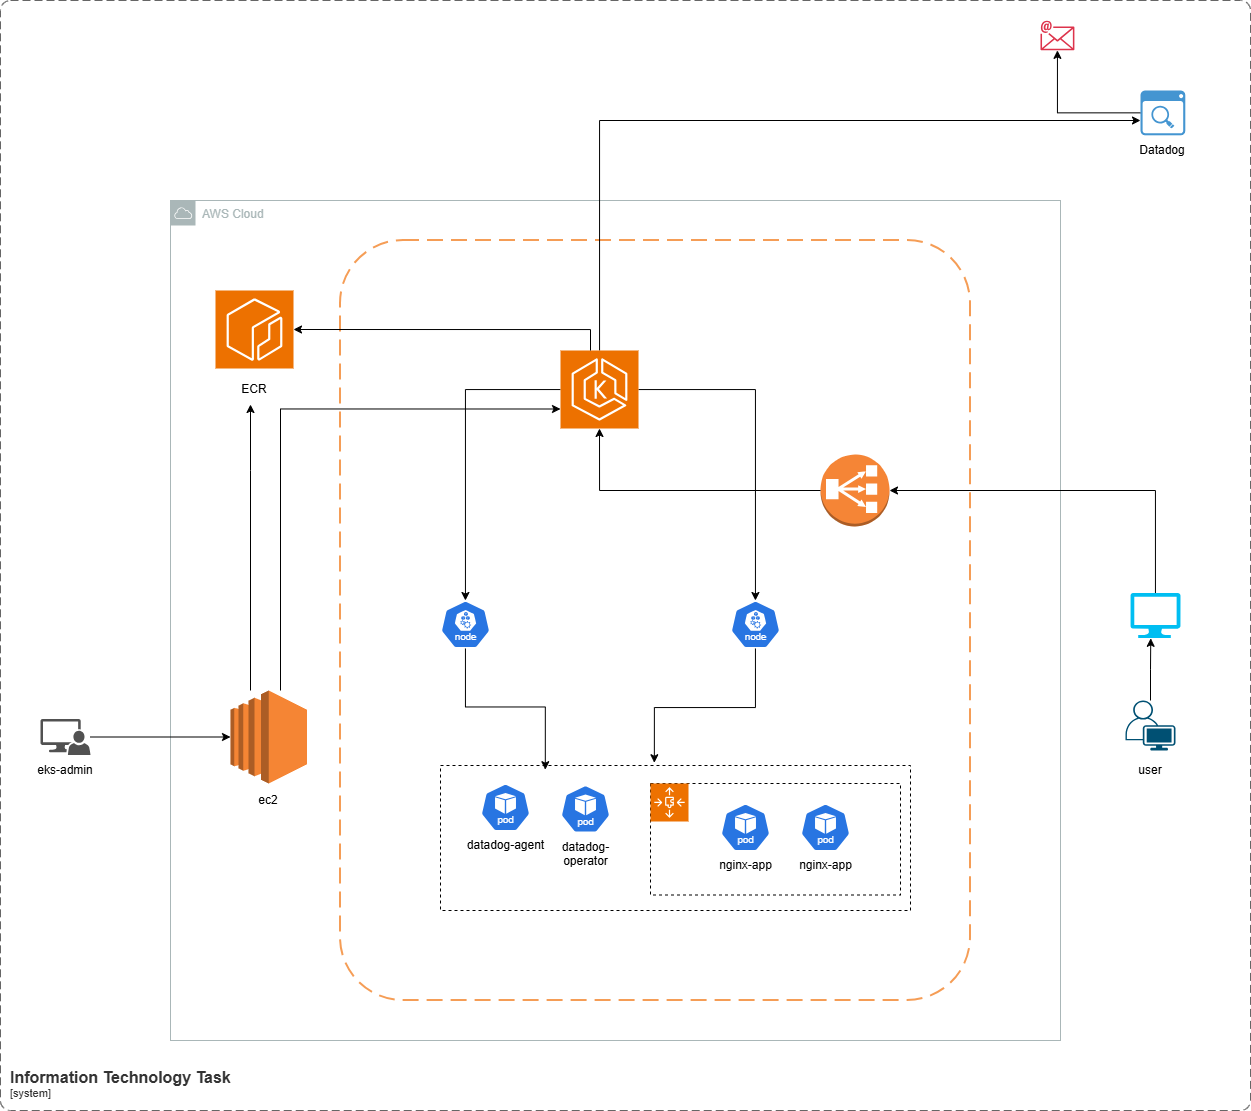

The diagram above was exported from draw.io. Its source (the exported page's mxGraphModel, read from the mxfile embedded in the PNG):
<mxGraphModel dx="3258" dy="1378" grid="1" gridSize="10" guides="1" tooltips="1" connect="1" arrows="1" fold="1" page="1" pageScale="1" pageWidth="827" pageHeight="1169" math="0" shadow="0">
  <root>
    <mxCell id="0" />
    <mxCell id="1" parent="0" />
    <mxCell id="vHTn4rH61NRQvU65LILE-2" value="AWS Cloud" style="sketch=0;outlineConnect=0;gradientColor=none;html=1;whiteSpace=wrap;fontSize=12;fontStyle=0;shape=mxgraph.aws4.group;grIcon=mxgraph.aws4.group_aws_cloud;strokeColor=#AAB7B8;fillColor=none;verticalAlign=top;align=left;spacingLeft=30;fontColor=#AAB7B8;dashed=0;" parent="1" vertex="1">
      <mxGeometry x="-520" y="200" width="890" height="840" as="geometry" />
    </mxCell>
    <mxCell id="vHTn4rH61NRQvU65LILE-18" value="" style="rounded=1;arcSize=10;dashed=1;strokeColor=#F59D56;fillColor=none;gradientColor=none;dashPattern=8 4;strokeWidth=2;" parent="1" vertex="1">
      <mxGeometry x="-350" y="240" width="630" height="760" as="geometry" />
    </mxCell>
    <mxCell id="W3wQ7WKOS4xcLge8f8HI-3" value="" style="rounded=0;whiteSpace=wrap;html=1;fillColor=none;dashed=1;" vertex="1" parent="1">
      <mxGeometry x="-40" y="783" width="250" height="111.5" as="geometry" />
    </mxCell>
    <mxCell id="vHTn4rH61NRQvU65LILE-30" value="" style="rounded=0;whiteSpace=wrap;html=1;fillColor=none;dashed=1;" parent="1" vertex="1">
      <mxGeometry x="-250" y="765" width="470" height="145" as="geometry" />
    </mxCell>
    <mxCell id="vHTn4rH61NRQvU65LILE-13" style="edgeStyle=orthogonalEdgeStyle;rounded=0;orthogonalLoop=1;jettySize=auto;html=1;" parent="1" source="vHTn4rH61NRQvU65LILE-1" target="vHTn4rH61NRQvU65LILE-5" edge="1">
      <mxGeometry relative="1" as="geometry">
        <Array as="points">
          <mxPoint x="-91" y="120" />
        </Array>
      </mxGeometry>
    </mxCell>
    <mxCell id="vHTn4rH61NRQvU65LILE-35" style="edgeStyle=orthogonalEdgeStyle;rounded=0;orthogonalLoop=1;jettySize=auto;html=1;" parent="1" source="vHTn4rH61NRQvU65LILE-1" target="vHTn4rH61NRQvU65LILE-9" edge="1">
      <mxGeometry relative="1" as="geometry" />
    </mxCell>
    <mxCell id="vHTn4rH61NRQvU65LILE-36" style="edgeStyle=orthogonalEdgeStyle;rounded=0;orthogonalLoop=1;jettySize=auto;html=1;" parent="1" source="vHTn4rH61NRQvU65LILE-1" target="vHTn4rH61NRQvU65LILE-10" edge="1">
      <mxGeometry relative="1" as="geometry" />
    </mxCell>
    <mxCell id="vHTn4rH61NRQvU65LILE-1" value="" style="sketch=0;points=[[0,0,0],[0.25,0,0],[0.5,0,0],[0.75,0,0],[1,0,0],[0,1,0],[0.25,1,0],[0.5,1,0],[0.75,1,0],[1,1,0],[0,0.25,0],[0,0.5,0],[0,0.75,0],[1,0.25,0],[1,0.5,0],[1,0.75,0]];outlineConnect=0;fontColor=#232F3E;fillColor=#ED7100;strokeColor=#ffffff;dashed=0;verticalLabelPosition=bottom;verticalAlign=top;align=center;html=1;fontSize=12;fontStyle=0;aspect=fixed;shape=mxgraph.aws4.resourceIcon;resIcon=mxgraph.aws4.eks;" parent="1" vertex="1">
      <mxGeometry x="-130" y="350" width="78" height="78" as="geometry" />
    </mxCell>
    <mxCell id="vHTn4rH61NRQvU65LILE-8" style="edgeStyle=orthogonalEdgeStyle;rounded=0;orthogonalLoop=1;jettySize=auto;html=1;" parent="1" source="vHTn4rH61NRQvU65LILE-5" target="vHTn4rH61NRQvU65LILE-7" edge="1">
      <mxGeometry relative="1" as="geometry" />
    </mxCell>
    <mxCell id="vHTn4rH61NRQvU65LILE-5" value="" style="shadow=0;dashed=0;html=1;strokeColor=none;fillColor=#4495D1;labelPosition=center;verticalLabelPosition=bottom;verticalAlign=top;align=center;outlineConnect=0;shape=mxgraph.veeam.2d.monitoring_console;" parent="1" vertex="1">
      <mxGeometry x="450" y="90" width="44.8" height="44.8" as="geometry" />
    </mxCell>
    <mxCell id="vHTn4rH61NRQvU65LILE-6" value="Datadog" style="text;html=1;whiteSpace=wrap;strokeColor=none;fillColor=none;align=center;verticalAlign=middle;rounded=0;" parent="1" vertex="1">
      <mxGeometry x="442.4" y="134.8" width="60" height="30" as="geometry" />
    </mxCell>
    <mxCell id="vHTn4rH61NRQvU65LILE-7" value="" style="sketch=0;outlineConnect=0;fontColor=#232F3E;gradientColor=none;fillColor=#DD344C;strokeColor=none;dashed=0;verticalLabelPosition=bottom;verticalAlign=top;align=center;html=1;fontSize=12;fontStyle=0;aspect=fixed;shape=mxgraph.aws4.email;" parent="1" vertex="1">
      <mxGeometry x="350" y="20" width="33.91" height="30" as="geometry" />
    </mxCell>
    <mxCell id="vHTn4rH61NRQvU65LILE-9" value="" style="aspect=fixed;sketch=0;html=1;dashed=0;whitespace=wrap;verticalLabelPosition=bottom;verticalAlign=top;fillColor=#2875E2;strokeColor=#ffffff;points=[[0.005,0.63,0],[0.1,0.2,0],[0.9,0.2,0],[0.5,0,0],[0.995,0.63,0],[0.72,0.99,0],[0.5,1,0],[0.28,0.99,0]];shape=mxgraph.kubernetes.icon2;kubernetesLabel=1;prIcon=node" parent="1" vertex="1">
      <mxGeometry x="-250" y="600" width="50" height="48" as="geometry" />
    </mxCell>
    <mxCell id="vHTn4rH61NRQvU65LILE-10" value="" style="aspect=fixed;sketch=0;html=1;dashed=0;whitespace=wrap;verticalLabelPosition=bottom;verticalAlign=top;fillColor=#2875E2;strokeColor=#ffffff;points=[[0.005,0.63,0],[0.1,0.2,0],[0.9,0.2,0],[0.5,0,0],[0.995,0.63,0],[0.72,0.99,0],[0.5,1,0],[0.28,0.99,0]];shape=mxgraph.kubernetes.icon2;kubernetesLabel=1;prIcon=node" parent="1" vertex="1">
      <mxGeometry x="40" y="600" width="50" height="48" as="geometry" />
    </mxCell>
    <mxCell id="vHTn4rH61NRQvU65LILE-14" value="" style="points=[[0.35,0,0],[0.98,0.51,0],[1,0.71,0],[0.67,1,0],[0,0.795,0],[0,0.65,0]];verticalLabelPosition=bottom;sketch=0;html=1;verticalAlign=top;aspect=fixed;align=center;pointerEvents=1;shape=mxgraph.cisco19.user;fillColor=#005073;strokeColor=none;" parent="1" vertex="1">
      <mxGeometry x="435" y="700" width="50" height="50" as="geometry" />
    </mxCell>
    <mxCell id="vHTn4rH61NRQvU65LILE-15" value="" style="sketch=0;pointerEvents=1;shadow=0;dashed=0;html=1;strokeColor=none;labelPosition=center;verticalLabelPosition=bottom;verticalAlign=top;align=center;fillColor=#515151;shape=mxgraph.mscae.system_center.admin_console" parent="1" vertex="1">
      <mxGeometry x="-650" y="718.5" width="50" height="36" as="geometry" />
    </mxCell>
    <mxCell id="vHTn4rH61NRQvU65LILE-20" value="" style="outlineConnect=0;dashed=0;verticalLabelPosition=bottom;verticalAlign=top;align=center;html=1;shape=mxgraph.aws3.classic_load_balancer;fillColor=#F58536;gradientColor=none;" parent="1" vertex="1">
      <mxGeometry x="130" y="454" width="69" height="72" as="geometry" />
    </mxCell>
    <mxCell id="vHTn4rH61NRQvU65LILE-24" style="edgeStyle=orthogonalEdgeStyle;rounded=0;orthogonalLoop=1;jettySize=auto;html=1;" parent="1" source="vHTn4rH61NRQvU65LILE-23" target="vHTn4rH61NRQvU65LILE-20" edge="1">
      <mxGeometry relative="1" as="geometry">
        <Array as="points">
          <mxPoint x="465" y="490" />
        </Array>
      </mxGeometry>
    </mxCell>
    <mxCell id="vHTn4rH61NRQvU65LILE-23" value="" style="verticalLabelPosition=bottom;html=1;verticalAlign=top;align=center;strokeColor=none;fillColor=#00BEF2;shape=mxgraph.azure.computer;pointerEvents=1;" parent="1" vertex="1">
      <mxGeometry x="440" y="592.5" width="50" height="45" as="geometry" />
    </mxCell>
    <mxCell id="vHTn4rH61NRQvU65LILE-26" value="eks-admin" style="text;html=1;whiteSpace=wrap;strokeColor=none;fillColor=none;align=center;verticalAlign=middle;rounded=0;" parent="1" vertex="1">
      <mxGeometry x="-655" y="754.5" width="60" height="30" as="geometry" />
    </mxCell>
    <mxCell id="vHTn4rH61NRQvU65LILE-27" value="user" style="text;html=1;whiteSpace=wrap;strokeColor=none;fillColor=none;align=center;verticalAlign=middle;rounded=0;" parent="1" vertex="1">
      <mxGeometry x="430" y="754.5" width="60" height="30" as="geometry" />
    </mxCell>
    <mxCell id="vHTn4rH61NRQvU65LILE-32" value="nginx-app" style="aspect=fixed;sketch=0;html=1;dashed=0;whitespace=wrap;verticalLabelPosition=bottom;verticalAlign=top;fillColor=#2875E2;strokeColor=#ffffff;points=[[0.005,0.63,0],[0.1,0.2,0],[0.9,0.2,0],[0.5,0,0],[0.995,0.63,0],[0.72,0.99,0],[0.5,1,0],[0.28,0.99,0]];shape=mxgraph.kubernetes.icon2;kubernetesLabel=1;prIcon=pod" parent="1" vertex="1">
      <mxGeometry x="30" y="803" width="50" height="48" as="geometry" />
    </mxCell>
    <mxCell id="vHTn4rH61NRQvU65LILE-33" style="edgeStyle=orthogonalEdgeStyle;rounded=0;orthogonalLoop=1;jettySize=auto;html=1;entryX=0.223;entryY=0.029;entryDx=0;entryDy=0;entryPerimeter=0;" parent="1" source="vHTn4rH61NRQvU65LILE-9" target="vHTn4rH61NRQvU65LILE-30" edge="1">
      <mxGeometry relative="1" as="geometry" />
    </mxCell>
    <mxCell id="vHTn4rH61NRQvU65LILE-34" style="edgeStyle=orthogonalEdgeStyle;rounded=0;orthogonalLoop=1;jettySize=auto;html=1;entryX=0.455;entryY=-0.019;entryDx=0;entryDy=0;entryPerimeter=0;" parent="1" source="vHTn4rH61NRQvU65LILE-10" target="vHTn4rH61NRQvU65LILE-30" edge="1">
      <mxGeometry relative="1" as="geometry">
        <Array as="points">
          <mxPoint x="-36" y="707" />
        </Array>
      </mxGeometry>
    </mxCell>
    <mxCell id="vHTn4rH61NRQvU65LILE-37" value="nginx-app" style="aspect=fixed;sketch=0;html=1;dashed=0;whitespace=wrap;verticalLabelPosition=bottom;verticalAlign=top;fillColor=#2875E2;strokeColor=#ffffff;points=[[0.005,0.63,0],[0.1,0.2,0],[0.9,0.2,0],[0.5,0,0],[0.995,0.63,0],[0.72,0.99,0],[0.5,1,0],[0.28,0.99,0]];shape=mxgraph.kubernetes.icon2;kubernetesLabel=1;prIcon=pod" parent="1" vertex="1">
      <mxGeometry x="110" y="803" width="50" height="48" as="geometry" />
    </mxCell>
    <mxCell id="vHTn4rH61NRQvU65LILE-38" value="datadog-agent" style="aspect=fixed;sketch=0;html=1;dashed=0;whitespace=wrap;verticalLabelPosition=bottom;verticalAlign=top;fillColor=#2875E2;strokeColor=#ffffff;points=[[0.005,0.63,0],[0.1,0.2,0],[0.9,0.2,0],[0.5,0,0],[0.995,0.63,0],[0.72,0.99,0],[0.5,1,0],[0.28,0.99,0]];shape=mxgraph.kubernetes.icon2;kubernetesLabel=1;prIcon=pod" parent="1" vertex="1">
      <mxGeometry x="-210" y="783" width="50" height="48" as="geometry" />
    </mxCell>
    <mxCell id="vHTn4rH61NRQvU65LILE-40" value="&lt;span style=&quot;text-wrap-mode: wrap;&quot;&gt;datadog-operator&lt;/span&gt;" style="aspect=fixed;sketch=0;html=1;dashed=0;whitespace=wrap;verticalLabelPosition=bottom;verticalAlign=top;fillColor=#2875E2;strokeColor=#ffffff;points=[[0.005,0.63,0],[0.1,0.2,0],[0.9,0.2,0],[0.5,0,0],[0.995,0.63,0],[0.72,0.99,0],[0.5,1,0],[0.28,0.99,0]];shape=mxgraph.kubernetes.icon2;kubernetesLabel=1;prIcon=pod" parent="1" vertex="1">
      <mxGeometry x="-130" y="784.5" width="50" height="48" as="geometry" />
    </mxCell>
    <mxCell id="vHTn4rH61NRQvU65LILE-41" style="edgeStyle=orthogonalEdgeStyle;rounded=0;orthogonalLoop=1;jettySize=auto;html=1;entryX=0.5;entryY=1;entryDx=0;entryDy=0;entryPerimeter=0;" parent="1" source="vHTn4rH61NRQvU65LILE-20" target="vHTn4rH61NRQvU65LILE-1" edge="1">
      <mxGeometry relative="1" as="geometry" />
    </mxCell>
    <mxCell id="vHTn4rH61NRQvU65LILE-43" style="edgeStyle=orthogonalEdgeStyle;rounded=0;orthogonalLoop=1;jettySize=auto;html=1;entryX=0.405;entryY=1.007;entryDx=0;entryDy=0;entryPerimeter=0;" parent="1" source="vHTn4rH61NRQvU65LILE-14" target="vHTn4rH61NRQvU65LILE-23" edge="1">
      <mxGeometry relative="1" as="geometry" />
    </mxCell>
    <mxCell id="vHTn4rH61NRQvU65LILE-44" value="" style="sketch=0;points=[[0,0,0],[0.25,0,0],[0.5,0,0],[0.75,0,0],[1,0,0],[0,1,0],[0.25,1,0],[0.5,1,0],[0.75,1,0],[1,1,0],[0,0.25,0],[0,0.5,0],[0,0.75,0],[1,0.25,0],[1,0.5,0],[1,0.75,0]];outlineConnect=0;fontColor=#232F3E;fillColor=#ED7100;strokeColor=#ffffff;dashed=0;verticalLabelPosition=bottom;verticalAlign=top;align=center;html=1;fontSize=12;fontStyle=0;aspect=fixed;shape=mxgraph.aws4.resourceIcon;resIcon=mxgraph.aws4.ecr;" parent="1" vertex="1">
      <mxGeometry x="-475" y="290" width="78" height="78" as="geometry" />
    </mxCell>
    <mxCell id="vHTn4rH61NRQvU65LILE-45" style="edgeStyle=orthogonalEdgeStyle;rounded=0;orthogonalLoop=1;jettySize=auto;html=1;entryX=1;entryY=0.5;entryDx=0;entryDy=0;entryPerimeter=0;" parent="1" source="vHTn4rH61NRQvU65LILE-1" target="vHTn4rH61NRQvU65LILE-44" edge="1">
      <mxGeometry relative="1" as="geometry">
        <Array as="points">
          <mxPoint x="-100" y="329" />
        </Array>
      </mxGeometry>
    </mxCell>
    <mxCell id="vHTn4rH61NRQvU65LILE-46" value="ECR" style="text;html=1;whiteSpace=wrap;strokeColor=none;fillColor=none;align=center;verticalAlign=middle;rounded=0;" parent="1" vertex="1">
      <mxGeometry x="-466" y="374" width="60" height="30" as="geometry" />
    </mxCell>
    <mxCell id="W3wQ7WKOS4xcLge8f8HI-6" style="edgeStyle=orthogonalEdgeStyle;rounded=0;orthogonalLoop=1;jettySize=auto;html=1;" edge="1" parent="1" source="vHTn4rH61NRQvU65LILE-47" target="vHTn4rH61NRQvU65LILE-46">
      <mxGeometry relative="1" as="geometry">
        <Array as="points">
          <mxPoint x="-440" y="470" />
          <mxPoint x="-440" y="470" />
        </Array>
      </mxGeometry>
    </mxCell>
    <mxCell id="vHTn4rH61NRQvU65LILE-47" value="" style="outlineConnect=0;dashed=0;verticalLabelPosition=bottom;verticalAlign=top;align=center;html=1;shape=mxgraph.aws3.ec2;fillColor=#F58534;gradientColor=none;" parent="1" vertex="1">
      <mxGeometry x="-460" y="690" width="76.5" height="93" as="geometry" />
    </mxCell>
    <mxCell id="vHTn4rH61NRQvU65LILE-48" value="ec2" style="text;html=1;whiteSpace=wrap;strokeColor=none;fillColor=none;align=center;verticalAlign=middle;rounded=0;" parent="1" vertex="1">
      <mxGeometry x="-451.75" y="784.5" width="60" height="30" as="geometry" />
    </mxCell>
    <mxCell id="vHTn4rH61NRQvU65LILE-49" style="edgeStyle=orthogonalEdgeStyle;rounded=0;orthogonalLoop=1;jettySize=auto;html=1;entryX=0;entryY=0.5;entryDx=0;entryDy=0;entryPerimeter=0;" parent="1" source="vHTn4rH61NRQvU65LILE-15" target="vHTn4rH61NRQvU65LILE-47" edge="1">
      <mxGeometry relative="1" as="geometry" />
    </mxCell>
    <mxCell id="vHTn4rH61NRQvU65LILE-51" style="edgeStyle=orthogonalEdgeStyle;rounded=0;orthogonalLoop=1;jettySize=auto;html=1;entryX=0;entryY=0.75;entryDx=0;entryDy=0;entryPerimeter=0;" parent="1" source="vHTn4rH61NRQvU65LILE-47" target="vHTn4rH61NRQvU65LILE-1" edge="1">
      <mxGeometry relative="1" as="geometry">
        <Array as="points">
          <mxPoint x="-410" y="408" />
        </Array>
      </mxGeometry>
    </mxCell>
    <object placeholders="1" c4Name="Information Technology Task" c4Type="SystemScopeBoundary" c4Application="system" label="&lt;font style=&quot;font-size: 16px&quot;&gt;&lt;b&gt;&lt;div style=&quot;text-align: left&quot;&gt;%c4Name%&lt;/div&gt;&lt;/b&gt;&lt;/font&gt;&lt;div style=&quot;text-align: left&quot;&gt;[%c4Application%]&lt;/div&gt;" id="W3wQ7WKOS4xcLge8f8HI-1">
      <mxCell style="rounded=1;fontSize=11;whiteSpace=wrap;html=1;dashed=1;arcSize=20;fillColor=none;strokeColor=#666666;fontColor=#333333;labelBackgroundColor=none;align=left;verticalAlign=bottom;labelBorderColor=none;spacingTop=0;spacing=10;dashPattern=8 4;metaEdit=1;rotatable=0;perimeter=rectanglePerimeter;noLabel=0;labelPadding=0;allowArrows=0;connectable=0;expand=0;recursiveResize=0;editable=1;pointerEvents=0;absoluteArcSize=1;points=[[0.25,0,0],[0.5,0,0],[0.75,0,0],[1,0.25,0],[1,0.5,0],[1,0.75,0],[0.75,1,0],[0.5,1,0],[0.25,1,0],[0,0.75,0],[0,0.5,0],[0,0.25,0]];" vertex="1" parent="1">
        <mxGeometry x="-690" width="1250" height="1110" as="geometry" />
      </mxCell>
    </object>
    <mxCell id="W3wQ7WKOS4xcLge8f8HI-4" value="" style="sketch=0;points=[[0,0,0],[0.25,0,0],[0.5,0,0],[0.75,0,0],[1,0,0],[0,1,0],[0.25,1,0],[0.5,1,0],[0.75,1,0],[1,1,0],[0,0.25,0],[0,0.5,0],[0,0.75,0],[1,0.25,0],[1,0.5,0],[1,0.75,0]];outlineConnect=0;fontColor=#232F3E;fillColor=#ED7100;strokeColor=#ffffff;dashed=0;verticalLabelPosition=bottom;verticalAlign=top;align=center;html=1;fontSize=12;fontStyle=0;aspect=fixed;shape=mxgraph.aws4.resourceIcon;resIcon=mxgraph.aws4.auto_scaling3;" vertex="1" parent="1">
      <mxGeometry x="-40" y="783" width="38" height="38" as="geometry" />
    </mxCell>
  </root>
</mxGraphModel>